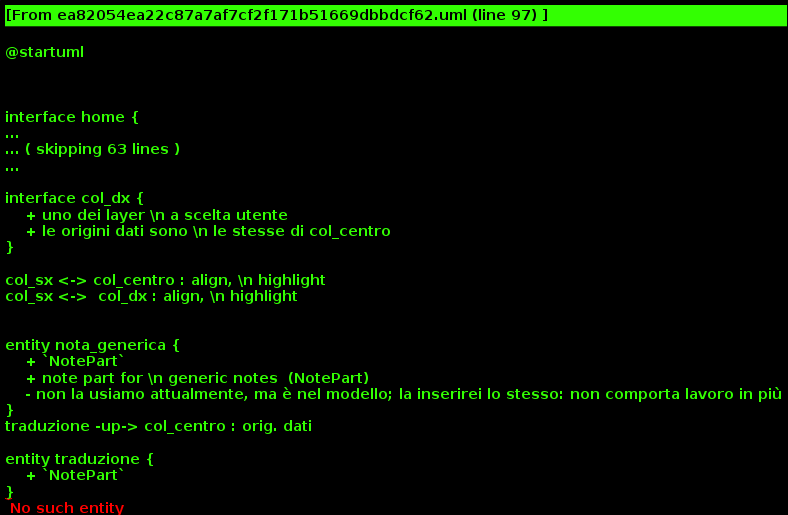

The diagram above was rendered by PlantUML. Its source (embedded in the PNG):
@startuml



interface home {
    + info progetti
    + menu nav
}

home -- testi
interface testi {
}

home -- mss
interface mss {
}




testi -- testi_browse

interface testi_browse {
     + elenco testi: Ars+testi del PRIN
     + (filtra per autore e titolo)
     + (evidenziare Prisc. Ars?)
     + (abbiamo modo di cercare/filtrare \n per secolo etc.? penso di no)
}


testi_browse -- testo_indice: selez. opera, \n filtri
interface testo_indice {
     + (elenca item testuali)
     + (filtrali)
}

testo_indice -- testo_lettura : selez. sez., \n filtri




interface testo_lettura {
    + (3 colonne)
}

testo_lettura -- col_sx
testo_lettura -- col_centro
testo_lettura -- col_dx



interface col_sx {
    + testo lat.
    + (fisso, non scelta)
    + (10 item testo \n lat. a volta)
}

entity TokenTextPart {
    + `TokenTextPart`
    + il testo base lat.
}
TokenTextPart -up-> col_sx : orig. dati



interface col_centro {
    + uno dei layer \n a scelta utente
}

interface col_dx {
    + uno dei layer \n a scelta utente
    + le origini dati sono \n le stesse di col_centro
}

col_sx <-> col_centro : align, \n highlight
col_sx <->  col_dx : align, \n highlight


entity nota_generica {
    + `NotePart`
    + note part for \n generic notes  (NotePart)
    - non la usiamo attualmente, ma è nel modello; la inserirei lo stesso: non comporta lavoro in più 
}
traduzione -up-> col_centro : orig. dati

entity traduzione {
    + `NotePart`
}
traduzione -up-> col_centro : orig. dati





testi -- testi_search
interface testi_search {
}



mss -- mss_browse
interface mss_browse {
    + elenco mss
    + (filtra sulla segnatura del MS)
}

mss_browse -- ms_scheda
interface ms_scheda {
    + coi dati strutturati del MS
    + (mappa accanto?)
}


entity manuscripts {
    + item di tipo `manuscripts`
}
manuscripts -up-> ms_scheda : orig. dati

mss -- mss_search
interface mss_search {
    + ricerca avanzata \n sui metadati di ogni MS \n (es.: sec., bibliot. etc.)
    + (quali metadati? Anna/Chiara)
}
    

@enduml